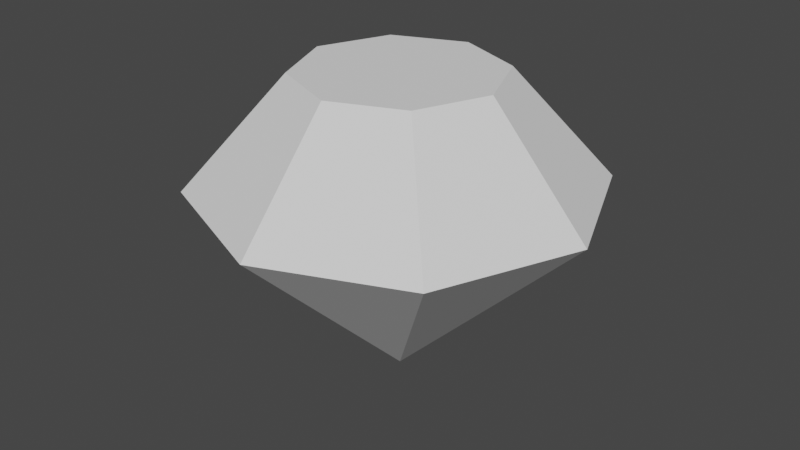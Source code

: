 # Source: diamond.blend  (saved by Blender 2.92.15; exported with 4.5.12 LTS)
import bpy
from mathutils import Matrix  # noqa: F401  (used for matrix-valued properties, if any)

bpy.ops.wm.read_factory_settings(use_empty=True)
scene = bpy.context.scene
scene.name = 'Scene'

# ---- collections
col_collection = bpy.data.collections.new('Collection'); scene.collection.children.link(col_collection)

# ---- world
world_world = bpy.data.worlds.new('World'); scene.world = world_world
world_world.use_nodes = True; world_world.node_tree.nodes.clear()
_N = world_world.node_tree.nodes; _L = world_world.node_tree.links
n0 = _N.new('ShaderNodeOutputWorld'); n0.name = 'World Output'; n0.location = (300, 300)
n1 = _N.new('ShaderNodeBackground'); n1.name = 'Background'; n1.location = (10, 300)
n1.inputs[0].default_value = (0.05088, 0.05088, 0.05088, 1.0)
_L.new(n1.outputs[0], n0.inputs[0])
n0.is_active_output = True
world_world.color = (0.05088, 0.05088, 0.05088)
world_world.use_sun_shadow = False
world_world.sun_shadow_jitter_overblur = 0.0

# ---- meshes
me_cylinder_001 = bpy.data.meshes.new('Cylinder.001')
me_cylinder_001.from_pydata([(-7.451e-09, 7.451e-09, 0.01687), (0.0, 1.0, 1.0), (0.7071, 0.7071, 1.0), (1.0, -4.371e-08, 1.0), (0.7071, -0.7071, 1.0), (-8.742e-08, -1.0, 1.0), (-0.7071, -0.7071, 1.0), (-1.0, 1.192e-08, 1.0), (-0.7071, 0.7071, 1.0), (5.01e-09, 0.5018, 1.553), (0.3549, 0.3549, 1.553), (0.5018, -1.822e-08, 1.553), (0.3549, -0.3549, 1.553), (-3.886e-08, -0.5018, 1.553), (-0.3549, -0.3549, 1.553), (-0.5018, 9.696e-09, 1.553), (-0.3549, 0.3549, 1.553)], [], [(0, 1, 2), (0, 2, 3), (0, 3, 4), (0, 4, 5), (0, 5, 6), (0, 6, 7), (7, 6, 14, 15), (0, 7, 8), (0, 8, 1), (10, 9, 16, 15, 14, 13, 12, 11), (5, 4, 12, 13), (8, 7, 15, 16), (3, 2, 10, 11), (6, 5, 13, 14), (1, 8, 16, 9), (2, 1, 9, 10), (4, 3, 11, 12)])
_uv = me_cylinder_001.uv_layers.new(name='UVMap')
_uv.uv.foreach_set('vector', [1.0, 0.5, 1.0, 1.0, 0.875, 1.0, 0.875, 0.5, 0.875, 1.0, 0.75, 1.0, 0.75, 0.5, 0.75, 1.0, 0.625, 1.0, 0.625, 0.5, 0.625, 1.0, 0.5, 1.0, 0.5, 0.5, 0.5, 1.0, 0.375, 1.0, 0.375, 0.5, 0.375, 1.0, 0.25, 1.0, 0.25, 1.0, 0.375, 1.0, 0.375, 1.0, 0.25, 1.0, 0.25, 0.5, 0.25, 1.0, 0.125, 1.0, 0.125, 0.5, 0.125, 1.0, 0.0, 1.0, 0.4197, 0.4197, 0.25, 0.49, 0.08029, 0.4197, 0.01, 0.25, 0.08029, 0.08029, 0.25, 0.01, 0.4197, 0.08029, 0.49, 0.25, 0.5, 1.0, 0.625, 1.0, 0.625, 1.0, 0.5, 1.0, 0.125, 1.0, 0.25, 1.0, 0.25, 1.0, 0.125, 1.0, 0.75, 1.0, 0.875, 1.0, 0.875, 1.0, 0.75, 1.0, 0.375, 1.0, 0.5, 1.0, 0.5, 1.0, 0.375, 1.0, 0.0, 1.0, 0.125, 1.0, 0.125, 1.0, 0.0, 1.0, 0.875, 1.0, 1.0, 1.0, 1.0, 1.0, 0.875, 1.0, 0.625, 1.0, 0.75, 1.0, 0.75, 1.0, 0.625, 1.0])
me_cylinder_001.use_remesh_fix_poles = True
me_cylinder_001.use_remesh_preserve_attributes = False
me_cylinder_001.use_mirror_vertex_groups = False
me_cylinder_001.update()

# ---- objects
ob_cylinder = bpy.data.objects.new('Cylinder', me_cylinder_001)

# ---- transforms, parenting, visibility, modifiers, constraints
ob_cylinder.location = (0.0, 0.0, 0.0)
ob_cylinder.lineart.crease_threshold = 0.0

# ---- collection membership
col_collection.objects.link(ob_cylinder)

# ---- scene / render settings (as saved in the file)
scene.frame_start = 1; scene.frame_end = 250; scene.frame_set(1)
scene.render.engine = 'BLENDER_EEVEE_NEXT'
scene.cycles.use_denoising = False
scene.cycles.samples = 128
scene.cycles.sampling_pattern = 'TABULATED_SOBOL'
scene.cycles.use_adaptive_sampling = False
scene.cycles.use_light_tree = False
scene.view_settings.view_transform = 'Filmic'
bpy.context.view_layer.update()

# ---- added for rendering (the .blend has no active camera and no usable light): camera, sun
cam_auto = bpy.data.cameras.new('AutoCamera')
cam_auto.lens = 50.0
cam_auto.sensor_width = 36.0
cam_auto.clip_end = 1000.0
ob_auto_camera = bpy.data.objects.new('AutoCamera', cam_auto)
scene.collection.objects.link(ob_auto_camera)
ob_auto_camera.location = (2.97818, -3.57381, 3.16771)
ob_auto_camera.rotation_euler = (1.09748, -7.21219e-08, 0.694738)
scene.camera = ob_auto_camera
light_auto_sun = bpy.data.lights.new('AutoSun', 'SUN')
light_auto_sun.energy = 3.0
light_auto_sun.angle = 0.0523599
ob_auto_sun = bpy.data.objects.new('AutoSun', light_auto_sun)
scene.collection.objects.link(ob_auto_sun)
ob_auto_sun.rotation_euler = (0.872665, 0.174533, 0.523599)
bpy.context.view_layer.update()
